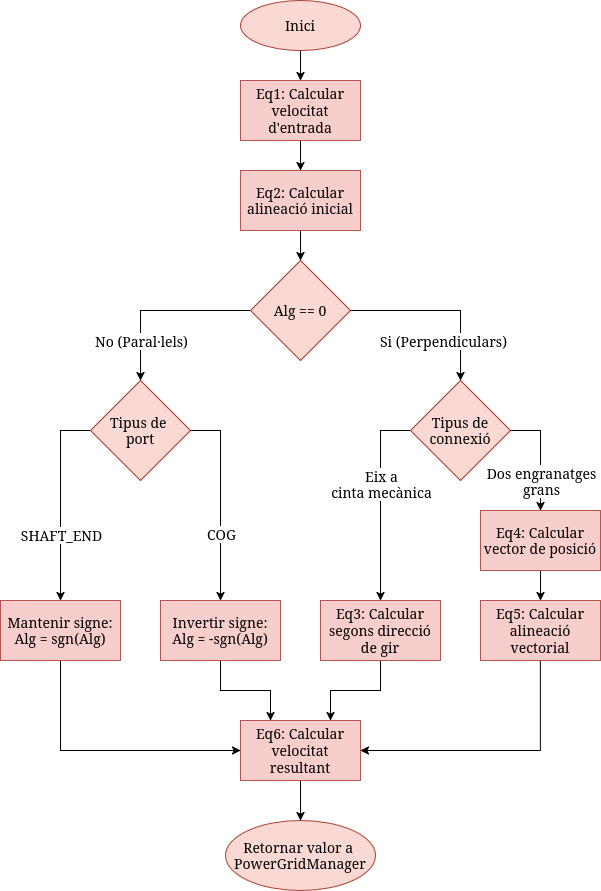

The diagram above was exported from draw.io. Its source (the exported page's mxGraphModel, read from the mxfile embedded in the PNG):
<mxGraphModel dx="1147" dy="1152" grid="1" gridSize="10" guides="1" tooltips="1" connect="1" arrows="1" fold="1" page="1" pageScale="1" pageWidth="1200" pageHeight="1600" math="0" shadow="0">
  <root>
    <mxCell id="0" />
    <mxCell id="1" parent="0" />
    <mxCell id="usAyhHBKnQo88TQbmO8m-3" edge="1" parent="1" source="j8jw1yTrpUsGjpmlMfQH-4" style="edgeStyle=orthogonalEdgeStyle;rounded=0;orthogonalLoop=1;jettySize=auto;html=1;exitX=0.5;exitY=1;exitDx=0;exitDy=0;entryX=0.5;entryY=0;entryDx=0;entryDy=0;" target="usAyhHBKnQo88TQbmO8m-2">
      <mxGeometry relative="1" as="geometry" />
    </mxCell>
    <mxCell id="j8jw1yTrpUsGjpmlMfQH-4" parent="1" style="ellipse;whiteSpace=wrap;html=1;fillColor=#fad9d5;strokeColor=#ae4132;" value="&lt;font style=&quot;font-size: 14px;&quot;&gt;Inici&lt;/font&gt;" vertex="1">
      <mxGeometry height="50" width="120" x="520" y="220" as="geometry" />
    </mxCell>
    <mxCell id="usAyhHBKnQo88TQbmO8m-5" edge="1" parent="1" source="usAyhHBKnQo88TQbmO8m-2" style="edgeStyle=orthogonalEdgeStyle;rounded=0;orthogonalLoop=1;jettySize=auto;html=1;exitX=0.5;exitY=1;exitDx=0;exitDy=0;entryX=0.5;entryY=0;entryDx=0;entryDy=0;" target="usAyhHBKnQo88TQbmO8m-4">
      <mxGeometry relative="1" as="geometry" />
    </mxCell>
    <mxCell id="usAyhHBKnQo88TQbmO8m-2" parent="1" style="rounded=0;whiteSpace=wrap;html=1;fillColor=#f8cecc;strokeColor=#b85450;" value="&lt;font style=&quot;font-size: 14px;&quot;&gt;Eq1: Calcular velocitat d'entrada&lt;/font&gt;" vertex="1">
      <mxGeometry height="60" width="120" x="520" y="300" as="geometry" />
    </mxCell>
    <mxCell id="usAyhHBKnQo88TQbmO8m-7" edge="1" parent="1" source="usAyhHBKnQo88TQbmO8m-4" style="edgeStyle=orthogonalEdgeStyle;rounded=0;orthogonalLoop=1;jettySize=auto;html=1;exitX=0.5;exitY=1;exitDx=0;exitDy=0;entryX=0.5;entryY=0;entryDx=0;entryDy=0;" target="usAyhHBKnQo88TQbmO8m-6">
      <mxGeometry relative="1" as="geometry" />
    </mxCell>
    <mxCell id="usAyhHBKnQo88TQbmO8m-4" parent="1" style="rounded=0;whiteSpace=wrap;html=1;fillColor=#f8cecc;strokeColor=#b85450;" value="&lt;font style=&quot;font-size: 14px;&quot;&gt;Eq2: Calcular alineació inicial&lt;/font&gt;" vertex="1">
      <mxGeometry height="60" width="120" x="520" y="390" as="geometry" />
    </mxCell>
    <mxCell id="usAyhHBKnQo88TQbmO8m-9" edge="1" parent="1" source="usAyhHBKnQo88TQbmO8m-6" style="edgeStyle=orthogonalEdgeStyle;rounded=0;orthogonalLoop=1;jettySize=auto;html=1;exitX=1;exitY=0.5;exitDx=0;exitDy=0;entryX=0.5;entryY=0;entryDx=0;entryDy=0;" target="usAyhHBKnQo88TQbmO8m-8">
      <mxGeometry relative="1" as="geometry" />
    </mxCell>
    <mxCell id="usAyhHBKnQo88TQbmO8m-10" connectable="0" parent="usAyhHBKnQo88TQbmO8m-9" style="edgeLabel;html=1;align=center;verticalAlign=middle;resizable=0;points=[];" value="&lt;div&gt;&lt;font style=&quot;font-size: 14px;&quot;&gt;Si (Perpendiculars)&lt;/font&gt;&lt;/div&gt;" vertex="1">
      <mxGeometry relative="1" x="-0.1176" y="2" as="geometry">
        <mxPoint x="13" y="32" as="offset" />
      </mxGeometry>
    </mxCell>
    <mxCell id="usAyhHBKnQo88TQbmO8m-21" connectable="0" parent="usAyhHBKnQo88TQbmO8m-9" style="edgeLabel;html=1;align=center;verticalAlign=middle;resizable=0;points=[];" value="&lt;div&gt;&lt;br&gt;&lt;/div&gt;" vertex="1">
      <mxGeometry relative="1" x="-0.3375" y="-1" as="geometry">
        <mxPoint as="offset" />
      </mxGeometry>
    </mxCell>
    <mxCell id="usAyhHBKnQo88TQbmO8m-24" edge="1" parent="1" source="usAyhHBKnQo88TQbmO8m-6" style="edgeStyle=orthogonalEdgeStyle;rounded=0;orthogonalLoop=1;jettySize=auto;html=1;exitX=0;exitY=0.5;exitDx=0;exitDy=0;" target="usAyhHBKnQo88TQbmO8m-23">
      <mxGeometry relative="1" as="geometry" />
    </mxCell>
    <mxCell id="usAyhHBKnQo88TQbmO8m-25" connectable="0" parent="usAyhHBKnQo88TQbmO8m-24" style="edgeLabel;html=1;align=center;verticalAlign=middle;resizable=0;points=[];" value="&lt;font style=&quot;font-size: 14px;&quot;&gt;No (Paral·lels)&lt;/font&gt;" vertex="1">
      <mxGeometry relative="1" x="0.3333" y="3" as="geometry">
        <mxPoint x="-3" y="20" as="offset" />
      </mxGeometry>
    </mxCell>
    <mxCell id="usAyhHBKnQo88TQbmO8m-6" parent="1" style="rhombus;whiteSpace=wrap;html=1;fillColor=#fad9d5;strokeColor=#ae4132;" value="&lt;font style=&quot;font-size: 14px;&quot;&gt;Alg == 0&lt;/font&gt;" vertex="1">
      <mxGeometry height="100" width="100" x="530" y="480" as="geometry" />
    </mxCell>
    <mxCell id="usAyhHBKnQo88TQbmO8m-14" edge="1" parent="1" source="usAyhHBKnQo88TQbmO8m-8" style="edgeStyle=orthogonalEdgeStyle;rounded=0;orthogonalLoop=1;jettySize=auto;html=1;exitX=1;exitY=0.5;exitDx=0;exitDy=0;" target="usAyhHBKnQo88TQbmO8m-12">
      <mxGeometry relative="1" as="geometry" />
    </mxCell>
    <mxCell id="usAyhHBKnQo88TQbmO8m-16" connectable="0" parent="usAyhHBKnQo88TQbmO8m-14" style="edgeLabel;html=1;align=center;verticalAlign=middle;resizable=0;points=[];" value="&lt;div&gt;&lt;font style=&quot;font-size: 14px;&quot;&gt;Dos engranatges&lt;/font&gt;&lt;/div&gt;&lt;div&gt;&lt;font style=&quot;font-size: 14px;&quot;&gt;grans&lt;/font&gt;&lt;/div&gt;" vertex="1">
      <mxGeometry relative="1" x="-0.4737" y="-2" as="geometry">
        <mxPoint x="1" y="48" as="offset" />
      </mxGeometry>
    </mxCell>
    <mxCell id="usAyhHBKnQo88TQbmO8m-19" edge="1" parent="1" source="usAyhHBKnQo88TQbmO8m-8" style="edgeStyle=orthogonalEdgeStyle;rounded=0;orthogonalLoop=1;jettySize=auto;html=1;exitX=0;exitY=0.5;exitDx=0;exitDy=0;entryX=0.5;entryY=0;entryDx=0;entryDy=0;" target="usAyhHBKnQo88TQbmO8m-18">
      <mxGeometry relative="1" as="geometry">
        <mxPoint x="640" y="840" as="targetPoint" />
      </mxGeometry>
    </mxCell>
    <mxCell id="usAyhHBKnQo88TQbmO8m-20" connectable="0" parent="usAyhHBKnQo88TQbmO8m-19" style="edgeLabel;html=1;align=center;verticalAlign=middle;resizable=0;points=[];" value="&lt;div&gt;&lt;font style=&quot;font-size: 14px;&quot;&gt;Eix a&lt;/font&gt;&lt;/div&gt;&lt;div&gt;&lt;font style=&quot;font-size: 14px;&quot;&gt;cinta mecànica&lt;/font&gt;&lt;/div&gt;" vertex="1">
      <mxGeometry relative="1" x="-0.1417" y="3" as="geometry">
        <mxPoint x="-3" y="-3" as="offset" />
      </mxGeometry>
    </mxCell>
    <mxCell id="usAyhHBKnQo88TQbmO8m-8" parent="1" style="rhombus;whiteSpace=wrap;html=1;fillColor=#fad9d5;strokeColor=#ae4132;" value="&lt;font style=&quot;font-size: 14px;&quot;&gt;Tipus de connexió&lt;/font&gt;" vertex="1">
      <mxGeometry height="100" width="100" x="690" y="600" as="geometry" />
    </mxCell>
    <mxCell id="usAyhHBKnQo88TQbmO8m-15" edge="1" parent="1" source="usAyhHBKnQo88TQbmO8m-12" style="edgeStyle=orthogonalEdgeStyle;rounded=0;orthogonalLoop=1;jettySize=auto;html=1;exitX=0.5;exitY=1;exitDx=0;exitDy=0;entryX=0.5;entryY=0;entryDx=0;entryDy=0;" target="usAyhHBKnQo88TQbmO8m-13">
      <mxGeometry relative="1" as="geometry" />
    </mxCell>
    <mxCell id="usAyhHBKnQo88TQbmO8m-12" parent="1" style="rounded=0;whiteSpace=wrap;html=1;fillColor=#f8cecc;strokeColor=#b85450;" value="&lt;font style=&quot;font-size: 14px;&quot;&gt;Eq4: Calcular vector de posició&lt;/font&gt;" vertex="1">
      <mxGeometry height="60" width="120" x="760" y="730" as="geometry" />
    </mxCell>
    <mxCell id="usAyhHBKnQo88TQbmO8m-40" edge="1" parent="1" source="usAyhHBKnQo88TQbmO8m-13" style="edgeStyle=orthogonalEdgeStyle;rounded=0;orthogonalLoop=1;jettySize=auto;html=1;exitX=0.5;exitY=1;exitDx=0;exitDy=0;entryX=1;entryY=0.5;entryDx=0;entryDy=0;" target="usAyhHBKnQo88TQbmO8m-34">
      <mxGeometry relative="1" as="geometry" />
    </mxCell>
    <mxCell id="usAyhHBKnQo88TQbmO8m-13" parent="1" style="rounded=0;whiteSpace=wrap;html=1;fillColor=#f8cecc;strokeColor=#b85450;" value="&lt;font style=&quot;font-size: 14px;&quot;&gt;Eq5: Calcular alineació vectorial&lt;/font&gt;" vertex="1">
      <mxGeometry height="60" width="120" x="760" y="820" as="geometry" />
    </mxCell>
    <mxCell id="usAyhHBKnQo88TQbmO8m-39" edge="1" parent="1" source="usAyhHBKnQo88TQbmO8m-18" style="edgeStyle=orthogonalEdgeStyle;rounded=0;orthogonalLoop=1;jettySize=auto;html=1;exitX=0.5;exitY=1;exitDx=0;exitDy=0;entryX=0.75;entryY=0;entryDx=0;entryDy=0;" target="usAyhHBKnQo88TQbmO8m-34">
      <mxGeometry relative="1" as="geometry" />
    </mxCell>
    <mxCell id="usAyhHBKnQo88TQbmO8m-18" parent="1" style="rounded=0;whiteSpace=wrap;html=1;fillColor=#f8cecc;strokeColor=#b85450;" value="&lt;font style=&quot;font-size: 14px;&quot;&gt;Eq3: Calcular segons direcció de gir&lt;/font&gt;" vertex="1">
      <mxGeometry height="60" width="120" x="600" y="820" as="geometry" />
    </mxCell>
    <mxCell id="usAyhHBKnQo88TQbmO8m-30" edge="1" parent="1" source="usAyhHBKnQo88TQbmO8m-23" style="edgeStyle=orthogonalEdgeStyle;rounded=0;orthogonalLoop=1;jettySize=auto;html=1;exitX=0;exitY=0.5;exitDx=0;exitDy=0;entryX=0.5;entryY=0;entryDx=0;entryDy=0;" target="usAyhHBKnQo88TQbmO8m-27">
      <mxGeometry relative="1" as="geometry" />
    </mxCell>
    <mxCell id="usAyhHBKnQo88TQbmO8m-31" connectable="0" parent="usAyhHBKnQo88TQbmO8m-30" style="edgeLabel;html=1;align=center;verticalAlign=middle;resizable=0;points=[];" value="&lt;font style=&quot;font-size: 14px;&quot;&gt;SHAFT_END&lt;/font&gt;" vertex="1">
      <mxGeometry relative="1" x="0.35" as="geometry">
        <mxPoint y="-1" as="offset" />
      </mxGeometry>
    </mxCell>
    <mxCell id="usAyhHBKnQo88TQbmO8m-32" edge="1" parent="1" source="usAyhHBKnQo88TQbmO8m-23" style="edgeStyle=orthogonalEdgeStyle;rounded=0;orthogonalLoop=1;jettySize=auto;html=1;exitX=1;exitY=0.5;exitDx=0;exitDy=0;entryX=0.5;entryY=0;entryDx=0;entryDy=0;" target="usAyhHBKnQo88TQbmO8m-28">
      <mxGeometry relative="1" as="geometry" />
    </mxCell>
    <mxCell id="usAyhHBKnQo88TQbmO8m-33" connectable="0" parent="usAyhHBKnQo88TQbmO8m-32" style="edgeLabel;html=1;align=center;verticalAlign=middle;resizable=0;points=[];" value="&lt;font style=&quot;font-size: 14px;&quot;&gt;COG&lt;/font&gt;" vertex="1">
      <mxGeometry relative="1" x="0.3333" y="2" as="geometry">
        <mxPoint x="-2" as="offset" />
      </mxGeometry>
    </mxCell>
    <mxCell id="usAyhHBKnQo88TQbmO8m-23" parent="1" style="rhombus;whiteSpace=wrap;html=1;fillColor=#fad9d5;strokeColor=#ae4132;" value="&lt;div&gt;&lt;font style=&quot;font-size: 14px;&quot;&gt;Tipus de&amp;nbsp;&lt;/font&gt;&lt;/div&gt;&lt;div&gt;&lt;font style=&quot;font-size: 14px;&quot;&gt;port&lt;/font&gt;&lt;/div&gt;" vertex="1">
      <mxGeometry height="100" width="100" x="370" y="600" as="geometry" />
    </mxCell>
    <mxCell id="usAyhHBKnQo88TQbmO8m-37" edge="1" parent="1" source="usAyhHBKnQo88TQbmO8m-27" style="edgeStyle=orthogonalEdgeStyle;rounded=0;orthogonalLoop=1;jettySize=auto;html=1;exitX=0.5;exitY=1;exitDx=0;exitDy=0;entryX=0;entryY=0.5;entryDx=0;entryDy=0;" target="usAyhHBKnQo88TQbmO8m-34">
      <mxGeometry relative="1" as="geometry" />
    </mxCell>
    <mxCell id="usAyhHBKnQo88TQbmO8m-27" parent="1" style="rounded=0;whiteSpace=wrap;html=1;fillColor=#f8cecc;strokeColor=#b85450;" value="&lt;div&gt;&lt;font style=&quot;font-size: 14px;&quot;&gt;Mantenir signe:&lt;/font&gt;&lt;/div&gt;&lt;div&gt;&lt;font style=&quot;font-size: 14px;&quot;&gt;Alg = sgn(Alg)&lt;/font&gt;&lt;/div&gt;" vertex="1">
      <mxGeometry height="60" width="120" x="280" y="820" as="geometry" />
    </mxCell>
    <mxCell id="usAyhHBKnQo88TQbmO8m-38" edge="1" parent="1" source="usAyhHBKnQo88TQbmO8m-28" style="edgeStyle=orthogonalEdgeStyle;rounded=0;orthogonalLoop=1;jettySize=auto;html=1;exitX=0.5;exitY=1;exitDx=0;exitDy=0;entryX=0.25;entryY=0;entryDx=0;entryDy=0;" target="usAyhHBKnQo88TQbmO8m-34">
      <mxGeometry relative="1" as="geometry" />
    </mxCell>
    <mxCell id="usAyhHBKnQo88TQbmO8m-28" parent="1" style="rounded=0;whiteSpace=wrap;html=1;fillColor=#f8cecc;strokeColor=#b85450;" value="&lt;div&gt;&lt;font style=&quot;font-size: 14px;&quot;&gt;Invertir signe:&lt;/font&gt;&lt;/div&gt;&lt;div&gt;&lt;font style=&quot;font-size: 14px;&quot;&gt;Alg = -sgn(Alg)&lt;/font&gt;&lt;/div&gt;" vertex="1">
      <mxGeometry height="60" width="120" x="440" y="820" as="geometry" />
    </mxCell>
    <mxCell id="usAyhHBKnQo88TQbmO8m-36" edge="1" parent="1" source="usAyhHBKnQo88TQbmO8m-34" style="edgeStyle=orthogonalEdgeStyle;rounded=0;orthogonalLoop=1;jettySize=auto;html=1;exitX=0.5;exitY=1;exitDx=0;exitDy=0;entryX=0.5;entryY=0;entryDx=0;entryDy=0;" target="usAyhHBKnQo88TQbmO8m-35">
      <mxGeometry relative="1" as="geometry" />
    </mxCell>
    <mxCell id="usAyhHBKnQo88TQbmO8m-34" parent="1" style="rounded=0;whiteSpace=wrap;html=1;fillColor=#f8cecc;strokeColor=#b85450;" value="&lt;font style=&quot;font-size: 14px;&quot;&gt;Eq6: Calcular velocitat resultant&lt;/font&gt;" vertex="1">
      <mxGeometry height="60" width="120" x="520" y="940" as="geometry" />
    </mxCell>
    <mxCell id="usAyhHBKnQo88TQbmO8m-35" parent="1" style="ellipse;whiteSpace=wrap;html=1;fillColor=#fad9d5;strokeColor=#ae4132;" value="&lt;div&gt;&lt;font style=&quot;font-size: 14px;&quot;&gt;Retornar valor a&amp;nbsp;&lt;/font&gt;&lt;/div&gt;&lt;div&gt;&lt;font style=&quot;font-size: 14px;&quot;&gt;PowerGridManager&lt;/font&gt;&lt;/div&gt;" vertex="1">
      <mxGeometry height="70" width="150" x="505" y="1040" as="geometry" />
    </mxCell>
  </root>
</mxGraphModel>